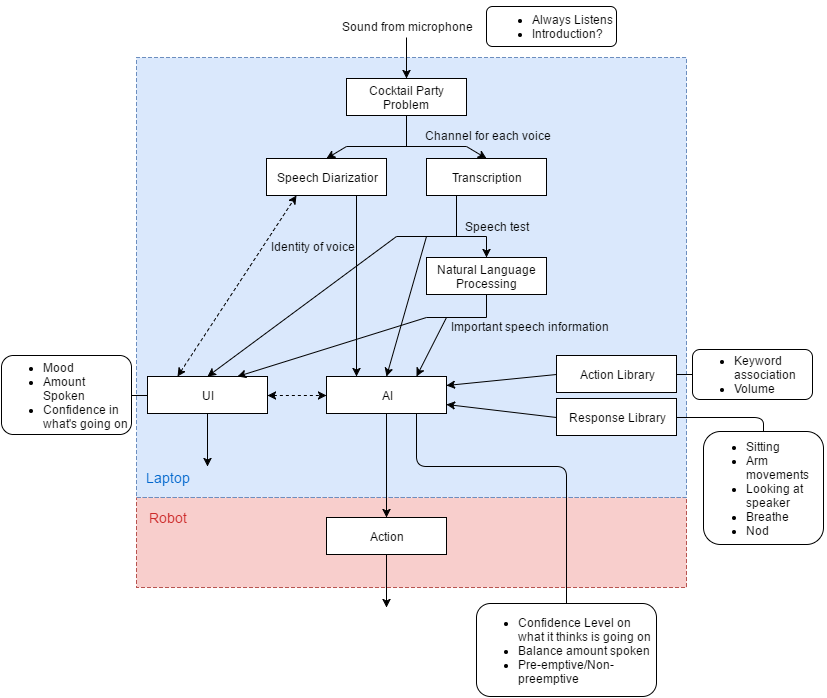

The diagram above was exported from draw.io. Its source (the exported page's mxGraphModel, read from the mxfile embedded in the PNG):
<mxGraphModel dx="1024" dy="457" grid="1" gridSize="10" guides="1" tooltips="1" connect="1" arrows="1" fold="1" page="1" pageScale="1" pageWidth="850" pageHeight="1100" background="#ffffff" math="0" shadow="0">
  <root>
    <mxCell id="0" />
    <mxCell id="1" parent="0" />
    <mxCell id="ba832c030152742-35" value="" style="whiteSpace=wrap;html=1;dashed=1;fillColor=#f8cecc;strokeColor=#b85450;" vertex="1" parent="1">
      <mxGeometry x="150" y="561" width="550" height="90" as="geometry" />
    </mxCell>
    <mxCell id="ba832c030152742-34" value="" style="whiteSpace=wrap;html=1;fillColor=#dae8fc;dashed=1;strokeColor=#6c8ebf;labelPosition=center;verticalLabelPosition=middle;align=center;verticalAlign=middle;" vertex="1" parent="1">
      <mxGeometry x="150" y="121" width="550" height="440" as="geometry" />
    </mxCell>
    <mxCell id="ba832c030152742-3" value="Cocktail Party Problem" style="whiteSpace=wrap;html=1;" vertex="1" parent="1">
      <mxGeometry x="360" y="142" width="120" height="37" as="geometry" />
    </mxCell>
    <mxCell id="ba832c030152742-4" value="Speech Diarizatior" style="whiteSpace=wrap;html=1;" vertex="1" parent="1">
      <mxGeometry x="280" y="222" width="120" height="37" as="geometry" />
    </mxCell>
    <mxCell id="ba832c030152742-5" value="Transcription" style="whiteSpace=wrap;html=1;" vertex="1" parent="1">
      <mxGeometry x="440" y="222" width="120" height="37" as="geometry" />
    </mxCell>
    <mxCell id="ba832c030152742-6" value="Natural Language Processing" style="whiteSpace=wrap;html=1;" vertex="1" parent="1">
      <mxGeometry x="440" y="321" width="120" height="37" as="geometry" />
    </mxCell>
    <mxCell id="ba832c030152742-7" value="UI" style="whiteSpace=wrap;html=1;" vertex="1" parent="1">
      <mxGeometry x="161" y="440" width="120" height="37" as="geometry" />
    </mxCell>
    <mxCell id="ba832c030152742-8" value="AI" style="whiteSpace=wrap;html=1;" vertex="1" parent="1">
      <mxGeometry x="340" y="440" width="120" height="37" as="geometry" />
    </mxCell>
    <mxCell id="ba832c030152742-9" value="Response Library" style="whiteSpace=wrap;html=1;" vertex="1" parent="1">
      <mxGeometry x="570" y="462" width="120" height="37" as="geometry" />
    </mxCell>
    <mxCell id="ba832c030152742-10" value="Action Library" style="whiteSpace=wrap;html=1;" vertex="1" parent="1">
      <mxGeometry x="570" y="419" width="120" height="37" as="geometry" />
    </mxCell>
    <mxCell id="ba832c030152742-11" value="Action" style="whiteSpace=wrap;html=1;" vertex="1" parent="1">
      <mxGeometry x="340" y="581" width="120" height="37" as="geometry" />
    </mxCell>
    <mxCell id="ba832c030152742-12" value="" style="endArrow=classic;html=1;entryX=0.5;entryY=0;" edge="1" parent="1" target="ba832c030152742-3">
      <mxGeometry width="50" height="50" relative="1" as="geometry">
        <mxPoint x="420" y="101" as="sourcePoint" />
        <mxPoint x="330" y="71" as="targetPoint" />
      </mxGeometry>
    </mxCell>
    <mxCell id="ba832c030152742-13" value="" style="endArrow=none;html=1;endFill=0;" edge="1" parent="1">
      <mxGeometry width="50" height="50" relative="1" as="geometry">
        <mxPoint x="360" y="210" as="sourcePoint" />
        <mxPoint x="480" y="210" as="targetPoint" />
      </mxGeometry>
    </mxCell>
    <mxCell id="ba832c030152742-14" value="" style="endArrow=none;html=1;entryX=0.5;entryY=1;endFill=0;" edge="1" parent="1" target="ba832c030152742-3">
      <mxGeometry width="50" height="50" relative="1" as="geometry">
        <mxPoint x="420" y="210" as="sourcePoint" />
        <mxPoint x="330" y="71" as="targetPoint" />
      </mxGeometry>
    </mxCell>
    <mxCell id="ba832c030152742-15" value="" style="endArrow=classic;html=1;entryX=0.5;entryY=0;" edge="1" parent="1" target="ba832c030152742-4">
      <mxGeometry width="50" height="50" relative="1" as="geometry">
        <mxPoint x="360" y="210" as="sourcePoint" />
        <mxPoint x="330" y="71" as="targetPoint" />
      </mxGeometry>
    </mxCell>
    <mxCell id="ba832c030152742-16" value="" style="endArrow=classic;html=1;entryX=0.5;entryY=0;exitX=0.6;exitY=0.202;exitPerimeter=0;" edge="1" parent="1" source="ba832c030152742-34" target="ba832c030152742-5">
      <mxGeometry width="50" height="50" relative="1" as="geometry">
        <mxPoint x="480" y="201" as="sourcePoint" />
        <mxPoint x="330" y="71" as="targetPoint" />
      </mxGeometry>
    </mxCell>
    <mxCell id="ba832c030152742-17" value="" style="endArrow=classic;html=1;entryX=0.25;entryY=0;exitX=0.75;exitY=1;" edge="1" parent="1" source="ba832c030152742-4" target="ba832c030152742-8">
      <mxGeometry width="50" height="50" relative="1" as="geometry">
        <mxPoint x="280" y="221" as="sourcePoint" />
        <mxPoint x="330" y="171" as="targetPoint" />
      </mxGeometry>
    </mxCell>
    <mxCell id="ba832c030152742-18" value="" style="endArrow=none;html=1;entryX=0.25;entryY=1;endFill=0;" edge="1" parent="1" target="ba832c030152742-5">
      <mxGeometry width="50" height="50" relative="1" as="geometry">
        <mxPoint x="470" y="300" as="sourcePoint" />
        <mxPoint x="330" y="171" as="targetPoint" />
      </mxGeometry>
    </mxCell>
    <mxCell id="ba832c030152742-19" value="" style="endArrow=none;html=1;endFill=0;" edge="1" parent="1">
      <mxGeometry width="50" height="50" relative="1" as="geometry">
        <mxPoint x="410" y="300" as="sourcePoint" />
        <mxPoint x="500" y="300" as="targetPoint" />
      </mxGeometry>
    </mxCell>
    <mxCell id="ba832c030152742-20" value="" style="endArrow=classic;html=1;entryX=0.5;entryY=0;" edge="1" parent="1" target="ba832c030152742-6">
      <mxGeometry width="50" height="50" relative="1" as="geometry">
        <mxPoint x="500" y="300" as="sourcePoint" />
        <mxPoint x="330" y="171" as="targetPoint" />
      </mxGeometry>
    </mxCell>
    <mxCell id="ba832c030152742-21" value="" style="endArrow=classic;html=1;entryX=0.5;entryY=0;" edge="1" parent="1" target="ba832c030152742-7">
      <mxGeometry width="50" height="50" relative="1" as="geometry">
        <mxPoint x="410" y="300" as="sourcePoint" />
        <mxPoint x="220" y="171" as="targetPoint" />
      </mxGeometry>
    </mxCell>
    <mxCell id="ba832c030152742-22" value="" style="endArrow=classic;html=1;entryX=0.5;entryY=0;" edge="1" parent="1" target="ba832c030152742-8">
      <mxGeometry width="50" height="50" relative="1" as="geometry">
        <mxPoint x="440" y="300" as="sourcePoint" />
        <mxPoint x="220" y="171" as="targetPoint" />
      </mxGeometry>
    </mxCell>
    <mxCell id="ba832c030152742-23" value="" style="endArrow=none;html=1;entryX=0.5;entryY=1;endFill=0;" edge="1" parent="1" target="ba832c030152742-6">
      <mxGeometry width="50" height="50" relative="1" as="geometry">
        <mxPoint x="500" y="381" as="sourcePoint" />
        <mxPoint x="230" y="171" as="targetPoint" />
      </mxGeometry>
    </mxCell>
    <mxCell id="ba832c030152742-24" value="" style="endArrow=none;html=1;endFill=0;" edge="1" parent="1">
      <mxGeometry width="50" height="50" relative="1" as="geometry">
        <mxPoint x="440" y="381" as="sourcePoint" />
        <mxPoint x="500" y="381" as="targetPoint" />
      </mxGeometry>
    </mxCell>
    <mxCell id="ba832c030152742-25" value="" style="endArrow=classic;html=1;entryX=0.75;entryY=0;" edge="1" parent="1" target="ba832c030152742-7">
      <mxGeometry width="50" height="50" relative="1" as="geometry">
        <mxPoint x="440" y="381" as="sourcePoint" />
        <mxPoint x="230" y="171" as="targetPoint" />
      </mxGeometry>
    </mxCell>
    <mxCell id="ba832c030152742-26" value="" style="endArrow=classic;html=1;entryX=0.75;entryY=0;" edge="1" parent="1" target="ba832c030152742-8">
      <mxGeometry width="50" height="50" relative="1" as="geometry">
        <mxPoint x="460" y="381" as="sourcePoint" />
        <mxPoint x="230" y="171" as="targetPoint" />
      </mxGeometry>
    </mxCell>
    <mxCell id="ba832c030152742-27" value="" style="endArrow=classic;html=1;entryX=1;entryY=0.25;exitX=0;exitY=0.5;" edge="1" parent="1" source="ba832c030152742-10" target="ba832c030152742-8">
      <mxGeometry width="50" height="50" relative="1" as="geometry">
        <mxPoint x="390" y="221" as="sourcePoint" />
        <mxPoint x="440" y="171" as="targetPoint" />
      </mxGeometry>
    </mxCell>
    <mxCell id="ba832c030152742-28" value="" style="endArrow=classic;html=1;entryX=1;entryY=0.75;exitX=0;exitY=0.5;" edge="1" parent="1" source="ba832c030152742-9" target="ba832c030152742-8">
      <mxGeometry width="50" height="50" relative="1" as="geometry">
        <mxPoint x="390" y="221" as="sourcePoint" />
        <mxPoint x="440" y="171" as="targetPoint" />
      </mxGeometry>
    </mxCell>
    <mxCell id="ba832c030152742-29" value="" style="endArrow=classic;startArrow=classic;html=1;entryX=0.25;entryY=1;exitX=0.25;exitY=0;dashed=1;" edge="1" parent="1" source="ba832c030152742-7" target="ba832c030152742-4">
      <mxGeometry width="50" height="50" relative="1" as="geometry">
        <mxPoint x="140" y="221" as="sourcePoint" />
        <mxPoint x="190" y="171" as="targetPoint" />
      </mxGeometry>
    </mxCell>
    <mxCell id="ba832c030152742-30" value="" style="endArrow=classic;startArrow=classic;html=1;dashed=1;entryX=0;entryY=0.5;exitX=1;exitY=0.5;" edge="1" parent="1" source="ba832c030152742-7" target="ba832c030152742-8">
      <mxGeometry width="50" height="50" relative="1" as="geometry">
        <mxPoint x="140" y="221" as="sourcePoint" />
        <mxPoint x="190" y="171" as="targetPoint" />
      </mxGeometry>
    </mxCell>
    <mxCell id="ba832c030152742-31" value="" style="endArrow=classic;html=1;exitX=0.5;exitY=1;entryX=0.5;entryY=0;" edge="1" parent="1" source="ba832c030152742-8" target="ba832c030152742-11">
      <mxGeometry width="50" height="50" relative="1" as="geometry">
        <mxPoint x="140" y="221" as="sourcePoint" />
        <mxPoint x="190" y="171" as="targetPoint" />
      </mxGeometry>
    </mxCell>
    <mxCell id="ba832c030152742-32" value="" style="endArrow=classic;html=1;exitX=0.5;exitY=1;" edge="1" parent="1" source="ba832c030152742-11">
      <mxGeometry width="50" height="50" relative="1" as="geometry">
        <mxPoint x="140" y="321" as="sourcePoint" />
        <mxPoint x="400" y="671" as="targetPoint" />
      </mxGeometry>
    </mxCell>
    <mxCell id="ba832c030152742-36" value="&lt;font style=&quot;font-size: 14px&quot; color=&quot;#0066cc&quot;&gt;Laptop&lt;/font&gt;" style="text;html=1;strokeColor=none;fillColor=none;align=center;verticalAlign=middle;whiteSpace=wrap;dashed=1;" vertex="1" parent="1">
      <mxGeometry x="161" y="531" width="40" height="20" as="geometry" />
    </mxCell>
    <mxCell id="ba832c030152742-37" value="&lt;font style=&quot;font-size: 14px&quot; color=&quot;#cc2929&quot;&gt;Robot&lt;/font&gt;" style="text;html=1;strokeColor=none;fillColor=none;align=center;verticalAlign=middle;whiteSpace=wrap;dashed=1;" vertex="1" parent="1">
      <mxGeometry x="161" y="571" width="40" height="20" as="geometry" />
    </mxCell>
    <mxCell id="ba832c030152742-38" value="Sound from microphone" style="text;html=1;strokeColor=none;fillColor=none;align=center;verticalAlign=middle;whiteSpace=wrap;dashed=1;" vertex="1" parent="1">
      <mxGeometry x="330" y="80" width="180" height="20" as="geometry" />
    </mxCell>
    <mxCell id="ba832c030152742-39" value="Channel for each voice" style="text;html=1;strokeColor=none;fillColor=none;align=center;verticalAlign=middle;whiteSpace=wrap;dashed=1;" vertex="1" parent="1">
      <mxGeometry x="436" y="189" width="130" height="20" as="geometry" />
    </mxCell>
    <mxCell id="ba832c030152742-41" value="Speech test" style="text;html=1;strokeColor=none;fillColor=none;align=center;verticalAlign=middle;whiteSpace=wrap;dashed=1;" vertex="1" parent="1">
      <mxGeometry x="475" y="280" width="70" height="20" as="geometry" />
    </mxCell>
    <mxCell id="ba832c030152742-42" value="Identity of voice" style="text;html=1;strokeColor=none;fillColor=none;align=center;verticalAlign=middle;whiteSpace=wrap;dashed=1;" vertex="1" parent="1">
      <mxGeometry x="281" y="300" width="90" height="20" as="geometry" />
    </mxCell>
    <mxCell id="ba832c030152742-43" value="Important speech information" style="text;html=1;strokeColor=none;fillColor=none;align=center;verticalAlign=middle;whiteSpace=wrap;dashed=1;" vertex="1" parent="1">
      <mxGeometry x="458" y="380" width="170" height="20" as="geometry" />
    </mxCell>
    <mxCell id="ba832c030152742-45" value="" style="endArrow=classic;html=1;exitX=0.5;exitY=1;" edge="1" parent="1">
      <mxGeometry x="221" y="477" width="50" height="50" as="geometry">
        <mxPoint x="221" y="477" as="sourcePoint" />
        <mxPoint x="221" y="530" as="targetPoint" />
      </mxGeometry>
    </mxCell>
    <mxCell id="ba832c030152742-47" value="&lt;ul&gt;&lt;li style=&quot;text-align: left&quot;&gt;Keyword association&lt;br&gt;&lt;/li&gt;&lt;li style=&quot;text-align: left&quot;&gt;Volume&lt;br&gt;&lt;/li&gt;&lt;/ul&gt;" style="rounded=1;whiteSpace=wrap;html=1;fillColor=#ffffff;" vertex="1" parent="1">
      <mxGeometry x="706" y="413" width="120" height="50" as="geometry" />
    </mxCell>
    <mxCell id="ba832c030152742-48" value="" style="endArrow=none;html=1;entryX=0;entryY=0.5;exitX=1;exitY=0.5;endFill=0;" edge="1" parent="1" source="ba832c030152742-10" target="ba832c030152742-47">
      <mxGeometry width="50" height="50" relative="1" as="geometry">
        <mxPoint x="10" y="270" as="sourcePoint" />
        <mxPoint x="60" y="220" as="targetPoint" />
      </mxGeometry>
    </mxCell>
    <mxCell id="ba832c030152742-49" value="&lt;ul&gt;&lt;li style=&quot;text-align: left&quot;&gt;Mood&lt;br&gt;&lt;/li&gt;&lt;li style=&quot;text-align: left&quot;&gt;Amount Spoken&lt;br&gt;&lt;/li&gt;&lt;li style=&quot;text-align: left&quot;&gt;Confidence in what's going on&lt;br&gt;&lt;/li&gt;&lt;/ul&gt;" style="rounded=1;whiteSpace=wrap;html=1;fillColor=#ffffff;" vertex="1" parent="1">
      <mxGeometry x="15" y="419" width="130" height="79" as="geometry" />
    </mxCell>
    <mxCell id="ba832c030152742-50" value="" style="endArrow=none;html=1;entryX=0;entryY=0.5;exitX=1;exitY=0.5;endFill=0;" edge="1" parent="1" source="ba832c030152742-49" target="ba832c030152742-7">
      <mxGeometry width="50" height="50" relative="1" as="geometry">
        <mxPoint x="10" y="260" as="sourcePoint" />
        <mxPoint x="60" y="210" as="targetPoint" />
      </mxGeometry>
    </mxCell>
    <mxCell id="ba832c030152742-51" value="&lt;ul&gt;&lt;li style=&quot;text-align: left&quot;&gt;Confidence Level on what it thinks is going on&lt;br&gt;&lt;/li&gt;&lt;li style=&quot;text-align: left&quot;&gt;Balance amount spoken&lt;br&gt;&lt;/li&gt;&lt;li style=&quot;text-align: left&quot;&gt;Pre-emptive/Non-preemptive&lt;br&gt;&lt;/li&gt;&lt;/ul&gt;" style="rounded=1;whiteSpace=wrap;html=1;fillColor=#ffffff;" vertex="1" parent="1">
      <mxGeometry x="490" y="667" width="180" height="93" as="geometry" />
    </mxCell>
    <mxCell id="ba832c030152742-52" value="" style="endArrow=none;html=1;entryX=0.5;entryY=0;exitX=0.75;exitY=1;endFill=0;" edge="1" parent="1" source="ba832c030152742-8" target="ba832c030152742-51">
      <mxGeometry width="50" height="50" relative="1" as="geometry">
        <mxPoint x="10" y="310" as="sourcePoint" />
        <mxPoint x="60" y="260" as="targetPoint" />
        <Array as="points">
          <mxPoint x="430" y="530" />
          <mxPoint x="580" y="530" />
        </Array>
      </mxGeometry>
    </mxCell>
    <mxCell id="ba832c030152742-53" value="&lt;ul&gt;&lt;li style=&quot;text-align: left&quot;&gt;Always Listens&lt;br&gt;&lt;/li&gt;&lt;li style=&quot;text-align: left&quot;&gt;Introduction?&lt;br&gt;&lt;/li&gt;&lt;/ul&gt;" style="rounded=1;whiteSpace=wrap;html=1;fillColor=#ffffff;align=center;labelPosition=center;verticalLabelPosition=middle;verticalAlign=middle;spacing=2;" vertex="1" parent="1">
      <mxGeometry x="500" y="70" width="130" height="40" as="geometry" />
    </mxCell>
    <mxCell id="ba832c030152742-56" value="&lt;ul&gt;&lt;li&gt;Sitting&lt;br&gt;&lt;/li&gt;&lt;li&gt;Arm movements&lt;br&gt;&lt;/li&gt;&lt;li&gt;Looking at speaker&lt;br&gt;&lt;/li&gt;&lt;li&gt;Breathe&lt;br&gt;&lt;/li&gt;&lt;li&gt;Nod&lt;br&gt;&lt;/li&gt;&lt;/ul&gt;" style="rounded=1;whiteSpace=wrap;html=1;fillColor=#ffffff;align=left;" vertex="1" parent="1">
      <mxGeometry x="717" y="495" width="120" height="113" as="geometry" />
    </mxCell>
    <mxCell id="ba832c030152742-57" value="" style="endArrow=none;html=1;entryX=0.5;entryY=0;exitX=1;exitY=0.5;endFill=0;" edge="1" parent="1" source="ba832c030152742-9" target="ba832c030152742-56">
      <mxGeometry width="50" height="50" relative="1" as="geometry">
        <mxPoint x="10" y="250" as="sourcePoint" />
        <mxPoint x="60" y="200" as="targetPoint" />
        <Array as="points">
          <mxPoint x="777" y="481" />
        </Array>
      </mxGeometry>
    </mxCell>
  </root>
</mxGraphModel>